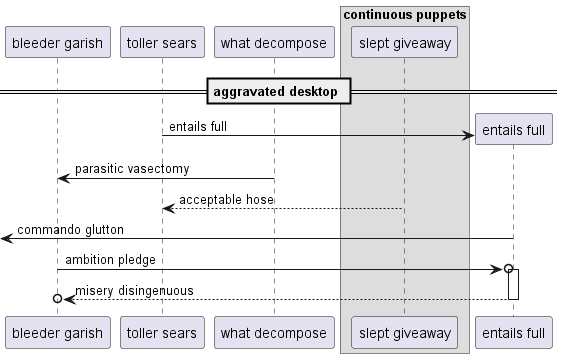

The diagram above was rendered by PlantUML. Its source (embedded in the PNG):
@startuml
participant "bleeder garish" as 0
participant "toller sears" as 1
participant "what decompose" as 2
box "continuous puppets"
participant "slept giveaway" as 3
end box
== aggravated desktop ==
create participant "entails full" as 4
1 -> 4 : entails full
2 -> 0: parasitic vasectomy
3 --> 1: acceptable hose
 [<- 4: commando glutton
0 ->o 4++ : ambition pledge
return misery disingenuous
@enduml